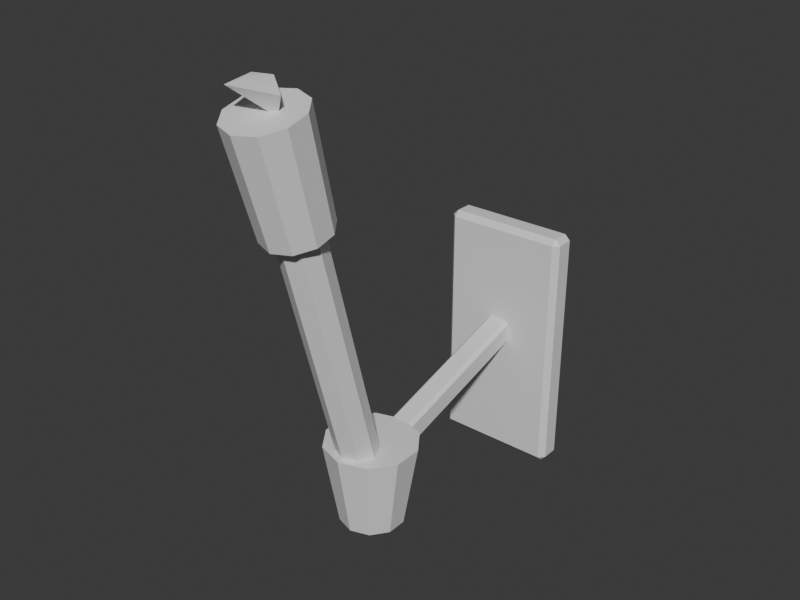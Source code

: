 # Source: RC_Prop_TorchSconce_A.blend  (saved by Blender 5.2.45; exported with 4.5.12 LTS)
import bpy
from mathutils import Matrix  # noqa: F401  (used for matrix-valued properties, if any)

bpy.ops.wm.read_factory_settings(use_empty=True)
scene = bpy.context.scene
scene.name = 'Scene'

# ---- collections
col_collection = bpy.data.collections.new('Collection'); scene.collection.children.link(col_collection)

# ---- materials (node trees are filled in below, after node groups)
mat_m_base = bpy.data.materials.new('M_Base')
mat_m_base.diffuse_color = (0.55, 0.53, 0.5, 1.0)
mat_m_accent = bpy.data.materials.new('M_Accent')
mat_m_accent.diffuse_color = (0.25, 0.35, 0.55, 1.0)
mat_m_emit = bpy.data.materials.new('M_Emit')
mat_m_emit.diffuse_color = (1.0, 0.55, 0.1, 1.0)
mat_m_struct = bpy.data.materials.new('M_Struct')
mat_m_struct.diffuse_color = (0.35, 0.25, 0.18, 1.0)

# ---- material node trees
mat_m_base.use_nodes = True; mat_m_base.node_tree.nodes.clear()
_N = mat_m_base.node_tree.nodes; _L = mat_m_base.node_tree.links
n0 = _N.new('ShaderNodeBsdfPrincipled'); n0.name = 'Principled BSDF'; n0.location = (-200, 100)
n0.inputs[10].default_value = 0.005
n1 = _N.new('ShaderNodeOutputMaterial'); n1.name = 'Material Output'; n1.location = (200, 100)
_L.new(n0.outputs[0], n1.inputs[0])
n1.is_active_output = True
mat_m_accent.use_nodes = True; mat_m_accent.node_tree.nodes.clear()
_N = mat_m_accent.node_tree.nodes; _L = mat_m_accent.node_tree.links
n0 = _N.new('ShaderNodeBsdfPrincipled'); n0.name = 'Principled BSDF'; n0.location = (-200, 100)
n0.inputs[10].default_value = 0.005
n1 = _N.new('ShaderNodeOutputMaterial'); n1.name = 'Material Output'; n1.location = (200, 100)
_L.new(n0.outputs[0], n1.inputs[0])
n1.is_active_output = True
mat_m_emit.use_nodes = True; mat_m_emit.node_tree.nodes.clear()
_N = mat_m_emit.node_tree.nodes; _L = mat_m_emit.node_tree.links
n0 = _N.new('ShaderNodeBsdfPrincipled'); n0.name = 'Principled BSDF'; n0.location = (-200, 100)
n0.inputs[10].default_value = 0.005
n1 = _N.new('ShaderNodeOutputMaterial'); n1.name = 'Material Output'; n1.location = (200, 100)
_L.new(n0.outputs[0], n1.inputs[0])
n1.is_active_output = True
mat_m_struct.use_nodes = True; mat_m_struct.node_tree.nodes.clear()
_N = mat_m_struct.node_tree.nodes; _L = mat_m_struct.node_tree.links
n0 = _N.new('ShaderNodeBsdfPrincipled'); n0.name = 'Principled BSDF'; n0.location = (-200, 100)
n0.inputs[10].default_value = 0.005
n1 = _N.new('ShaderNodeOutputMaterial'); n1.name = 'Material Output'; n1.location = (200, 100)
_L.new(n0.outputs[0], n1.inputs[0])
n1.is_active_output = True

# ---- world
world_world = bpy.data.worlds.new('World'); scene.world = world_world
world_world.use_nodes = True; world_world.node_tree.nodes.clear()
_N = world_world.node_tree.nodes; _L = world_world.node_tree.links
n0 = _N.new('ShaderNodeOutputWorld'); n0.name = 'World Output'; n0.location = (200, 100)
n1 = _N.new('ShaderNodeBackground'); n1.name = 'Background'; n1.location = (-200, 100)
n1.inputs[0].default_value = (0.05088, 0.05088, 0.05088, 1.0)
_L.new(n1.outputs[0], n0.inputs[0])
n0.is_active_output = True
world_world.color = (0.05088, 0.05088, 0.05088)
world_world.sun_shadow_jitter_overblur = 0.0

# ---- meshes
me_rc_prop_torchsconce_a = bpy.data.meshes.new('RC_Prop_TorchSconce_A')
me_rc_prop_torchsconce_a.from_pydata([(-0.082, -0.032, 0.0), (-0.082, -0.04, 0.008), (-0.09, -0.032, 0.008), (-0.082, -0.04, 0.352), (-0.082, -0.032, 0.36), (-0.09, -0.032, 0.352), (-0.082, -0.008, 0.0), (-0.09, -0.008, 0.008), (-0.082, 0.0, 0.008), (-0.082, -0.008, 0.36), (-0.082, 0.0, 0.352), (-0.09, -0.008, 0.352), (0.082, -0.032, 0.0), (0.09, -0.032, 0.008), (0.082, -0.04, 0.008), (0.082, -0.032, 0.36), (0.082, -0.04, 0.352), (0.09, -0.032, 0.352), (0.082, -0.008, 0.0), (0.082, 0.0, 0.008), (0.09, -0.008, 0.008), (0.082, -0.008, 0.36), (0.09, -0.008, 0.352), (0.082, 0.0, 0.352), (-0.0125, -0.02645, 0.188), (-0.0125, -0.02982, 0.1818), (-0.0175, -0.03124, 0.1866), (-0.0125, -0.2902, 0.1046), (-0.0125, -0.2964, 0.108), (-0.0175, -0.2917, 0.1094), (-0.0125, -0.03355, 0.212), (-0.0175, -0.03835, 0.2106), (-0.0125, -0.03977, 0.2154), (-0.0125, -0.3036, 0.132), (-0.0125, -0.3002, 0.1382), (-0.0175, -0.2988, 0.1334), (0.0125, -0.02645, 0.188), (0.0175, -0.03124, 0.1866), (0.0125, -0.02982, 0.1818), (0.0125, -0.2964, 0.108), (0.0125, -0.2902, 0.1046), (0.0175, -0.2917, 0.1094), (0.0125, -0.03355, 0.212), (0.0125, -0.03977, 0.2154), (0.0175, -0.03835, 0.2106), (0.0125, -0.3036, 0.132), (0.0175, -0.2988, 0.1334), (0.0125, -0.3002, 0.1382), (0.0, -0.275, 0.03), (0.0, -0.255, 0.15), (0.02645, -0.2836, 0.03), (0.03821, -0.2674, 0.15), (0.0428, -0.3061, 0.03), (0.06182, -0.2999, 0.15), (0.0428, -0.3339, 0.03), (0.06182, -0.3401, 0.15), (0.02645, -0.3564, 0.03), (0.03821, -0.3726, 0.15), (0.0, -0.365, 0.03), (0.0, -0.385, 0.15), (-0.02645, -0.3564, 0.03), (-0.03821, -0.3726, 0.15), (-0.0428, -0.3339, 0.03), (-0.06182, -0.3401, 0.15), (-0.0428, -0.3061, 0.03), (-0.06182, -0.2999, 0.15), (-0.02645, -0.2836, 0.03), (-0.03821, -0.2674, 0.15), (0.0, -0.293, 0.05725), (0.0, -0.4334, 0.589), (0.0198, -0.3009, 0.05512), (0.02121, -0.4419, 0.5867), (0.028, -0.32, 0.05), (0.03, -0.4624, 0.5813), (0.0198, -0.3391, 0.04488), (0.02121, -0.4828, 0.5758), (0.0, -0.347, 0.04275), (0.0, -0.4913, 0.5735), (-0.0198, -0.3391, 0.04488), (-0.02121, -0.4828, 0.5758), (-0.028, -0.32, 0.05), (-0.03, -0.4624, 0.5813), (-0.0198, -0.3009, 0.05512), (-0.02121, -0.4419, 0.5867), (0.0, -0.393, 0.4963), (0.0, -0.427, 0.6425), (0.02645, -0.4013, 0.4941), (0.02939, -0.4362, 0.64), (0.0428, -0.423, 0.4883), (0.04755, -0.4604, 0.6336), (0.0428, -0.4499, 0.4811), (0.04755, -0.4902, 0.6256), (0.02645, -0.4716, 0.4752), (0.02939, -0.5144, 0.6191), (0.0, -0.4799, 0.473), (0.0, -0.5236, 0.6166), (-0.02645, -0.4716, 0.4752), (-0.02939, -0.5144, 0.6191), (-0.0428, -0.4499, 0.4811), (-0.04755, -0.4902, 0.6256), (-0.0428, -0.423, 0.4883), (-0.04755, -0.4604, 0.6336), (-0.02645, -0.4013, 0.4941), (-0.02939, -0.4362, 0.64), (-0.02096, -0.4718, 0.6381), (0.008314, -0.4652, 0.6228), (-0.03895, -0.4483, 0.6325), (-0.02125, -0.4356, 0.6431), (0.02692, -0.4772, 0.6515), (-0.02795, -0.4645, 0.663), (0.001854, -0.456, 0.6531), (-0.03488, -0.4546, 0.6491), (-0.0159, -0.5128, 0.6628), (-0.00218, -0.4578, 0.6635)], [], [(0, 1, 2), (3, 4, 5), (6, 7, 8), (9, 10, 11), (12, 13, 14), (15, 16, 17), (18, 19, 20), (21, 22, 23), (6, 0, 2, 7), (1, 3, 5, 2), (4, 9, 11, 5), (10, 8, 7, 11), (18, 6, 8, 19), (9, 21, 23, 10), (22, 20, 19, 23), (12, 18, 20, 13), (21, 15, 17, 22), (16, 14, 13, 17), (0, 12, 14, 1), (15, 4, 3, 16), (6, 18, 12, 0), (2, 5, 11, 7), (14, 16, 3, 1), (21, 9, 4, 15), (8, 10, 23, 19), (20, 22, 17, 13), (24, 25, 26), (27, 28, 29), (30, 31, 32), (33, 34, 35), (36, 37, 38), (39, 40, 41), (42, 43, 44), (45, 46, 47), (30, 24, 26, 31), (25, 27, 29, 26), (28, 33, 35, 29), (34, 32, 31, 35), (42, 30, 32, 43), (33, 45, 47, 34), (46, 44, 43, 47), (36, 42, 44, 37), (45, 39, 41, 46), (40, 38, 37, 41), (24, 36, 38, 25), (39, 28, 27, 40), (30, 42, 36, 24), (26, 29, 35, 31), (38, 40, 27, 25), (45, 33, 28, 39), (32, 34, 47, 43), (44, 46, 41, 37), (48, 49, 51, 50), (50, 51, 53, 52), (52, 53, 55, 54), (54, 55, 57, 56), (56, 57, 59, 58), (58, 59, 61, 60), (60, 61, 63, 62), (62, 63, 65, 64), (51, 49, 67, 65, 63, 61, 59, 57, 55, 53), (64, 65, 67, 66), (66, 67, 49, 48), (48, 50, 52, 54, 56, 58, 60, 62, 64, 66), (68, 69, 71, 70), (70, 71, 73, 72), (72, 73, 75, 74), (74, 75, 77, 76), (76, 77, 79, 78), (78, 79, 81, 80), (71, 69, 83, 81, 79, 77, 75, 73), (80, 81, 83, 82), (82, 83, 69, 68), (68, 70, 72, 74, 76, 78, 80, 82), (84, 85, 87, 86), (86, 87, 89, 88), (88, 89, 91, 90), (90, 91, 93, 92), (92, 93, 95, 94), (94, 95, 97, 96), (96, 97, 99, 98), (98, 99, 101, 100), (87, 85, 103, 101, 99, 97, 95, 93, 91, 89), (100, 101, 103, 102), (102, 103, 85, 84), (84, 86, 88, 90, 92, 94, 96, 98, 100, 102), (111, 107, 106), (107, 105, 106), (105, 104, 106), (104, 112, 106), (112, 111, 106), (112, 109, 111), (109, 107, 111), (109, 113, 107), (113, 110, 107), (110, 108, 107), (108, 105, 107), (108, 112, 105), (112, 104, 105), (108, 113, 112), (113, 109, 112), (108, 110, 113)])
me_rc_prop_torchsconce_a.polygons.foreach_set('use_smooth', [True] * 102)
me_rc_prop_torchsconce_a.polygons.foreach_set('material_index', [0, 0, 0, 0, 0, 0, 0, 0, 0, 0, 0, 0, 0, 0, 0, 0, 0, 0, 0, 0, 0, 0, 0, 0, 0, 0, 0, 0, 0, 0, 0, 0, 0, 0, 0, 0, 0, 0, 0, 0, 0, 0, 0, 0, 0, 0, 0, 0, 0, 0, 0, 0, 0, 0, 0, 0, 0, 0, 0, 0, 0, 0, 0, 0, 3, 3, 3, 3, 3, 3, 3, 3, 3, 3, 1, 1, 1, 1, 1, 1, 1, 1, 1, 1, 1, 1, 2, 2, 2, 2, 2, 2, 2, 2, 2, 2, 2, 2, 2, 2, 2, 2])
_k = set([(0, 1), (0, 2), (0, 6), (0, 12), (1, 2), (1, 3), (1, 14), (2, 5), (2, 7), (3, 4), (3, 5), (3, 16), (4, 5), (4, 9), (4, 15), (5, 11), (6, 7), (6, 8), (6, 18), (7, 8), (7, 11), (8, 10), (8, 19), (9, 10), (9, 11), (9, 21), (10, 11), (10, 23), (12, 13), (12, 14), (12, 18), (13, 14), (13, 17), (13, 20), (14, 16), (15, 16), (15, 17), (15, 21), (16, 17), (17, 22), (18, 19), (18, 20), (19, 20), (19, 23), (20, 22), (21, 22), (21, 23), (22, 23), (24, 25), (24, 26), (24, 30), (24, 36), (25, 26), (25, 27), (25, 38), (26, 29), (26, 31), (27, 28), (27, 29), (27, 40), (28, 29), (28, 33), (28, 39), (29, 35), (30, 31), (30, 32), (30, 42), (31, 32), (31, 35), (32, 34), (32, 43), (33, 34), (33, 35), (33, 45), (34, 35), (34, 47), (36, 37), (36, 38), (36, 42), (37, 38), (37, 41), (37, 44), (38, 40), (39, 40), (39, 41), (39, 45), (40, 41), (41, 46), (42, 43), (42, 44), (43, 44), (43, 47), (44, 46), (45, 46), (45, 47), (46, 47), (48, 49), (48, 50), (48, 66), (49, 51), (49, 67), (50, 51), (50, 52), (51, 53), (52, 53), (52, 54), (53, 55), (54, 55), (54, 56), (55, 57), (56, 57), (56, 58), (57, 59), (58, 59), (58, 60), (59, 61), (60, 61), (60, 62), (61, 63), (62, 63), (62, 64), (63, 65), (64, 65), (64, 66), (65, 67), (66, 67), (68, 69), (68, 70), (68, 82), (69, 71), (69, 83), (70, 71), (70, 72), (71, 73), (72, 73), (72, 74), (73, 75), (74, 75), (74, 76), (75, 77), (76, 77), (76, 78), (77, 79), (78, 79), (78, 80), (79, 81), (80, 81), (80, 82), (81, 83), (82, 83), (84, 85), (84, 86), (84, 102), (85, 87), (85, 103), (86, 87), (86, 88), (87, 89), (88, 89), (88, 90), (89, 91), (90, 91), (90, 92), (91, 93), (92, 93), (92, 94), (93, 95), (94, 95), (94, 96), (95, 97), (96, 97), (96, 98), (97, 99), (98, 99), (98, 100), (99, 101), (100, 101), (100, 102), (101, 103), (102, 103), (105, 106), (105, 107), (105, 108), (105, 112), (106, 107), (106, 111), (106, 112), (107, 113), (108, 112), (108, 113), (109, 111), (109, 112), (109, 113)])
me_rc_prop_torchsconce_a.attributes.new('sharp_edge', 'BOOLEAN', 'EDGE').data.foreach_set('value', [ (min(e.vertices), max(e.vertices)) in _k for e in me_rc_prop_torchsconce_a.edges])
_uv = me_rc_prop_torchsconce_a.uv_layers.new(name='UVMap')
_uv.uv.foreach_set('vector', [-0.082, -0.032, -0.082, -0.04, -0.09, -0.032, -0.082, -0.04, -0.082, -0.032, -0.09, -0.032, -0.082, 0.0, -0.09, 0.008, -0.082, 0.008, -0.082, -0.008, -0.082, 0.0, -0.09, -0.008, 0.082, 0.0, 0.09, 0.008, 0.082, 0.008, 0.082, -0.032, 0.082, -0.04, 0.09, -0.032, 0.082, 0.0, 0.082, 0.008, 0.09, 0.008, 0.082, -0.008, 0.09, -0.008, 0.082, 0.0, -0.082, -0.008, -0.082, -0.032, -0.09, -0.032, -0.09, -0.008, -0.04, 0.008, -0.04, 0.352, -0.032, 0.352, -0.032, 0.008, -0.082, -0.032, -0.082, -0.008, -0.09, -0.008, -0.09, -0.032, -0.082, 0.352, -0.082, 0.008, -0.09, 0.008, -0.09, 0.352, 0.082, 0.0, -0.082, 0.0, -0.082, 0.008, 0.082, 0.008, -0.082, -0.008, 0.082, -0.008, 0.082, 0.0, -0.082, 0.0, 0.09, 0.352, 0.09, 0.008, 0.082, 0.008, 0.082, 0.352, 0.082, -0.032, 0.082, -0.008, 0.09, -0.008, 0.09, -0.032, 0.082, -0.008, 0.082, -0.032, 0.09, -0.032, 0.09, -0.008, -0.04, 0.352, -0.04, 0.008, -0.032, 0.008, -0.032, 0.352, -0.082, 0.0, 0.082, 0.0, 0.082, 0.008, -0.082, 0.008, 0.082, -0.032, -0.082, -0.032, -0.082, -0.04, 0.082, -0.04, -0.082, -0.008, 0.082, -0.008, 0.082, -0.032, -0.082, -0.032, -0.032, 0.008, -0.032, 0.352, -0.008, 0.352, -0.008, 0.008, 0.082, 0.008, 0.082, 0.352, -0.082, 0.352, -0.082, 0.008, 0.082, -0.008, -0.082, -0.008, -0.082, -0.032, 0.082, -0.032, -0.082, 0.008, -0.082, 0.352, 0.082, 0.352, 0.082, 0.008, -0.008, 0.008, -0.008, 0.352, -0.032, 0.352, -0.032, 0.008, -0.0125, 0.188, -0.0125, 0.1818, -0.0175, 0.1866, -0.0125, -0.2902, -0.0125, -0.2964, -0.0175, -0.2917, -0.0125, -0.03355, -0.0175, -0.03835, -0.0125, -0.03977, -0.0125, 0.132, -0.0125, 0.1382, -0.0175, 0.1334, 0.0125, 0.188, 0.0175, 0.1866, 0.0125, 0.1818, 0.0125, -0.2964, 0.0125, -0.2902, 0.0175, -0.2917, 0.0125, -0.03355, 0.0125, -0.03977, 0.0175, -0.03835, 0.0125, 0.132, 0.0175, 0.1334, 0.0125, 0.1382, -0.03355, 0.212, -0.02645, 0.188, -0.03124, 0.1866, -0.03835, 0.2106, -0.02982, 0.1818, -0.2902, 0.1046, -0.2917, 0.1094, -0.03124, 0.1866, -0.2964, 0.108, -0.3036, 0.132, -0.2988, 0.1334, -0.2917, 0.1094, -0.3002, 0.1382, -0.03977, 0.2154, -0.03835, 0.2106, -0.2988, 0.1334, 0.0125, -0.03355, -0.0125, -0.03355, -0.0125, -0.03977, 0.0125, -0.03977, -0.0125, 0.132, 0.0125, 0.132, 0.0125, 0.1382, -0.0125, 0.1382, -0.2988, 0.1334, -0.03835, 0.2106, -0.03977, 0.2154, -0.3002, 0.1382, -0.02645, 0.188, -0.03355, 0.212, -0.03835, 0.2106, -0.03124, 0.1866, -0.3036, 0.132, -0.2964, 0.108, -0.2917, 0.1094, -0.2988, 0.1334, -0.2902, 0.1046, -0.02982, 0.1818, -0.03124, 0.1866, -0.2917, 0.1094, -0.0125, 0.188, 0.0125, 0.188, 0.0125, 0.1818, -0.0125, 0.1818, 0.0125, -0.2964, -0.0125, -0.2964, -0.0125, -0.2902, 0.0125, -0.2902, -0.0125, 0.212, 0.0125, 0.212, 0.0125, 0.188, -0.0125, 0.188, -0.03124, 0.1866, -0.2917, 0.1094, -0.2988, 0.1334, -0.03835, 0.2106, 0.0125, -0.02982, 0.0125, -0.2902, -0.0125, -0.2902, -0.0125, -0.02982, 0.0125, 0.132, -0.0125, 0.132, -0.0125, 0.108, 0.0125, 0.108, -0.0125, -0.03977, -0.0125, -0.3002, 0.0125, -0.3002, 0.0125, -0.03977, -0.03835, 0.2106, -0.2988, 0.1334, -0.2917, 0.1094, -0.03124, 0.1866, 0.07854, 0.03, 0.1021, 0.15, 0.06126, 0.15, 0.04712, 0.03, 0.04712, 0.03, 0.06126, 0.15, 0.02042, 0.15, 0.01571, 0.03, 0.01571, 0.03, 0.02042, 0.15, -0.02042, 0.15, -0.01571, 0.03, -0.01571, 0.03, -0.02042, 0.15, -0.06126, 0.15, -0.04712, 0.03, -0.04712, 0.03, -0.06126, 0.15, -0.1021, 0.15, -0.07854, 0.03, -0.07854, 0.03, -0.1021, 0.15, -0.1429, 0.15, -0.11, 0.03, -0.11, 0.03, -0.1429, 0.15, -0.1838, 0.15, -0.1414, 0.03, 0.1728, 0.03, 0.2246, 0.15, 0.1838, 0.15, 0.1414, 0.03, 0.03821, -0.2674, 0.0, -0.255, -0.03821, -0.2674, -0.06182, -0.2999, -0.06182, -0.3401, -0.03821, -0.3726, 0.0, -0.385, 0.03821, -0.3726, 0.06182, -0.3401, 0.06182, -0.2999, 0.1414, 0.03, 0.1838, 0.15, 0.1429, 0.15, 0.11, 0.03, 0.11, 0.03, 0.1429, 0.15, 0.1021, 0.15, 0.07854, 0.03, 0.0, -0.275, 0.02645, -0.2836, 0.0428, -0.3061, 0.0428, -0.3339, 0.02645, -0.3564, 0.0, -0.365, -0.02645, -0.3564, -0.0428, -0.3339, -0.0428, -0.3061, -0.02645, -0.2836, 0.0, 0.05725, 0.0, 0.589, 0.02121, 0.5867, 0.0198, 0.05512, -0.3009, 0.05512, -0.4419, 0.5867, -0.4624, 0.5813, -0.32, 0.05, -0.32, 0.05, -0.4624, 0.5813, -0.4828, 0.5758, -0.3391, 0.04488, 0.0198, 0.04488, 0.02121, 0.5758, 0.0, 0.5735, 0.0, 0.04275, 0.0, 0.04275, 0.0, 0.5735, -0.02121, 0.5758, -0.0198, 0.04488, -0.3391, 0.04488, -0.4828, 0.5758, -0.4624, 0.5813, -0.32, 0.05, 0.02121, -0.4419, 0.0, -0.4334, -0.02121, -0.4419, -0.03, -0.4624, -0.02121, -0.4828, 0.0, -0.4913, 0.02121, -0.4828, 0.03, -0.4624, -0.32, 0.05, -0.4624, 0.5813, -0.4419, 0.5867, -0.3009, 0.05512, -0.0198, 0.05512, -0.02121, 0.5867, 0.0, 0.589, 0.0, 0.05725, 0.0, -0.293, 0.0198, -0.3009, 0.028, -0.32, 0.0198, -0.3391, 0.0, -0.347, -0.0198, -0.3391, -0.028, -0.32, -0.0198, -0.3009, 0.0, 0.4963, 0.0, 0.6425, 0.02939, 0.64, 0.02645, 0.4941, -0.4013, 0.4941, -0.4362, 0.64, -0.4604, 0.6336, -0.423, 0.4883, -0.423, 0.4883, -0.4604, 0.6336, -0.4902, 0.6256, -0.4499, 0.4811, -0.4499, 0.4811, -0.4902, 0.6256, -0.5144, 0.6191, -0.4716, 0.4752, 0.02645, 0.4752, 0.02939, 0.6191, 0.0, 0.6166, 0.0, 0.473, 0.0, 0.473, 0.0, 0.6166, -0.02939, 0.6191, -0.02645, 0.4752, -0.4716, 0.4752, -0.5144, 0.6191, -0.4902, 0.6256, -0.4499, 0.4811, -0.4499, 0.4811, -0.4902, 0.6256, -0.4604, 0.6336, -0.423, 0.4883, 0.02939, -0.4362, 0.0, -0.427, -0.02939, -0.4362, -0.04755, -0.4604, -0.04755, -0.4902, -0.02939, -0.5144, 0.0, -0.5236, 0.02939, -0.5144, 0.04755, -0.4902, 0.04755, -0.4604, -0.423, 0.4883, -0.4604, 0.6336, -0.4362, 0.64, -0.4013, 0.4941, -0.02645, 0.4941, -0.02939, 0.64, 0.0, 0.6425, 0.0, 0.4963, 0.0, -0.393, 0.02645, -0.4013, 0.0428, -0.423, 0.0428, -0.4499, 0.02645, -0.4716, 0.0, -0.4799, -0.02645, -0.4716, -0.0428, -0.4499, -0.0428, -0.423, -0.02645, -0.4013, -0.4546, 0.6491, -0.4356, 0.6431, -0.4483, 0.6325, -0.02125, -0.4356, 0.008314, -0.4652, -0.03895, -0.4483, 0.008314, -0.4652, -0.02096, -0.4718, -0.03895, -0.4483, -0.02096, -0.4718, -0.0159, -0.5128, -0.03895, -0.4483, -0.5128, 0.6628, -0.4546, 0.6491, -0.4483, 0.6325, -0.5128, 0.6628, -0.4645, 0.663, -0.4546, 0.6491, -0.02795, -0.4645, -0.02125, -0.4356, -0.03488, -0.4546, -0.02795, -0.4645, -0.00218, -0.4578, -0.02125, -0.4356, -0.00218, 0.6635, 0.001854, 0.6531, -0.02125, 0.6431, 0.001854, 0.6531, 0.02692, 0.6515, -0.02125, 0.6431, 0.02692, 0.6515, 0.008314, 0.6228, -0.02125, 0.6431, 0.02692, 0.6515, -0.0159, 0.6628, 0.008314, 0.6228, -0.0159, -0.5128, -0.02096, -0.4718, 0.008314, -0.4652, 0.02692, -0.4772, -0.00218, -0.4578, -0.0159, -0.5128, -0.00218, -0.4578, -0.02795, -0.4645, -0.0159, -0.5128, 0.02692, 0.6515, 0.001854, 0.6531, -0.00218, 0.6635])
me_rc_prop_torchsconce_a.materials.append(mat_m_base)
me_rc_prop_torchsconce_a.materials.append(mat_m_accent)
me_rc_prop_torchsconce_a.materials.append(mat_m_emit)
me_rc_prop_torchsconce_a.materials.append(mat_m_struct)
me_rc_prop_torchsconce_a.update()

# ---- objects
ob_rc_prop_torchsconce_a = bpy.data.objects.new('RC_Prop_TorchSconce_A', me_rc_prop_torchsconce_a)

# ---- transforms, parenting, visibility, modifiers, constraints
ob_rc_prop_torchsconce_a.location = (0.0, 0.0, 0.0)

# ---- collection membership
scene.collection.objects.link(ob_rc_prop_torchsconce_a)

# ---- scene / render settings (as saved in the file)
scene.frame_start = 1; scene.frame_end = 250; scene.frame_set(1)
scene.render.engine = 'BLENDER_EEVEE_NEXT'
scene.render.resolution_x = 1200
scene.render.resolution_y = 900
scene.render.bake_bias = 0.0
scene.render.bake_samples = 0
scene.render.compositor_device = 'GPU'
scene.eevee.use_volume_custom_range = False
scene.eevee.fast_gi_thickness_near = 0.1
scene.eevee.fast_gi_thickness_far = 0.0
scene.eevee.ray_tracing_options.screen_trace_thickness = 0.1
bpy.context.view_layer.update()

# ---- added for rendering (the .blend has no active camera and no usable light): camera, sun
cam_auto = bpy.data.cameras.new('AutoCamera')
cam_auto.lens = 50.0
cam_auto.sensor_width = 36.0
cam_auto.clip_end = 1000.0
ob_auto_camera = bpy.data.objects.new('AutoCamera', cam_auto)
scene.collection.objects.link(ob_auto_camera)
ob_auto_camera.location = (0.799541, -1.22124, 0.971381)
ob_auto_camera.rotation_euler = (1.09748, -7.21219e-08, 0.694738)
scene.camera = ob_auto_camera
light_auto_sun = bpy.data.lights.new('AutoSun', 'SUN')
light_auto_sun.energy = 3.0
light_auto_sun.angle = 0.0523599
ob_auto_sun = bpy.data.objects.new('AutoSun', light_auto_sun)
scene.collection.objects.link(ob_auto_sun)
ob_auto_sun.rotation_euler = (0.872665, 0.174533, 0.523599)
bpy.context.view_layer.update()
